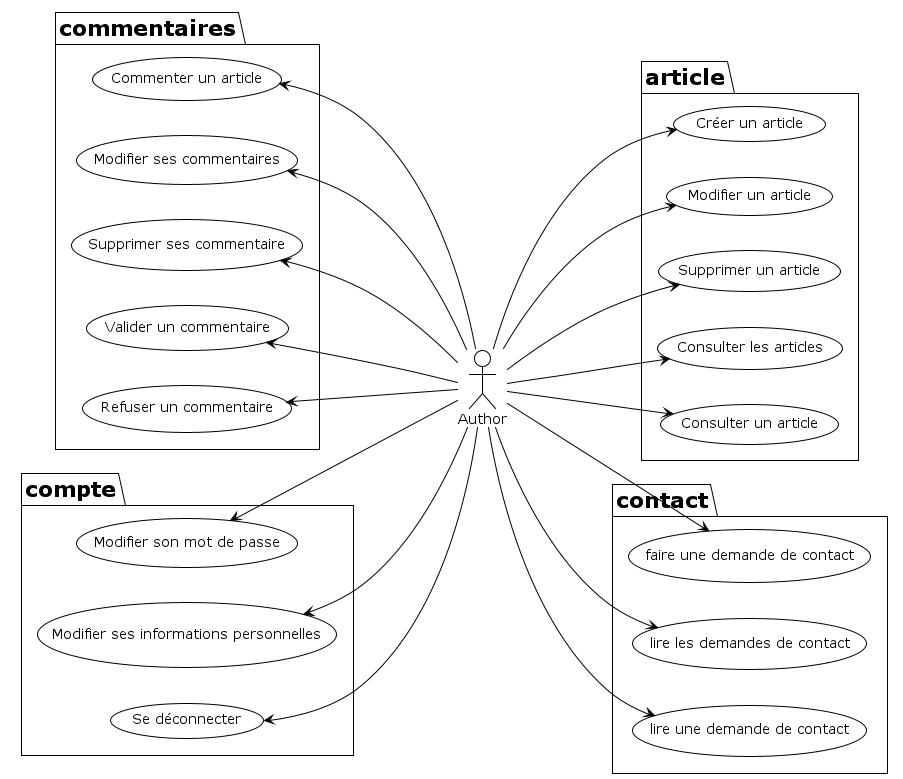

The diagram above was rendered by PlantUML. Its source (embedded in the PNG):
@startuml

!theme plain
left to right direction

:Author:

package article {
Author ---> (Créer un article)
Author ---> (Modifier un article)
Author ---> (Supprimer un article)
Author ---> (Consulter les articles)
Author ---> (Consulter un article)
}

package commentaires {
(Commenter un article) <--- Author
(Modifier ses commentaires) <--- Author
(Supprimer ses commentaire) <--- Author
(Valider un commentaire) <--- Author
(Refuser un commentaire) <--- Author
}

package compte {
(Modifier son mot de passe) <--- Author
(Modifier ses informations personnelles) <--- Author
(Se déconnecter) <--- Author
}

package contact {
Author ---> (faire une demande de contact)
Author ---> (lire les demandes de contact)
Author ---> (lire une demande de contact)
}

@enduml